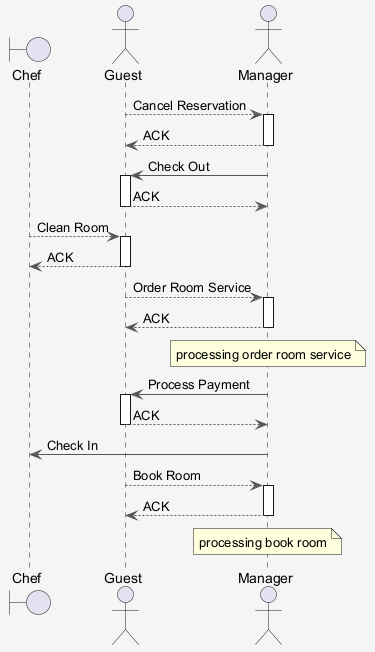

The diagram above was rendered by PlantUML. Its source (embedded in the PNG):
@startuml
skinparam shadowing false
skinparam backgroundColor #F5F5F5
skinparam ArrowColor #555555
boundary "Chef" as C
actor "Guest" as G
actor "Manager" as M
G --> M : Cancel Reservation
activate M
M --> G : ACK
deactivate M
M -> G : Check Out
activate G
G --> M : ACK
deactivate G
C --> G : Clean Room
activate G
G --> C : ACK
deactivate G
G --> M : Order Room Service
activate M
M --> G : ACK
deactivate M
note over M : processing order room service
M -> G : Process Payment
activate G
G --> M : ACK
deactivate G
M -> C : Check In
G --> M : Book Room
activate M
M --> G : ACK
deactivate M
note over M : processing book room
@enduml